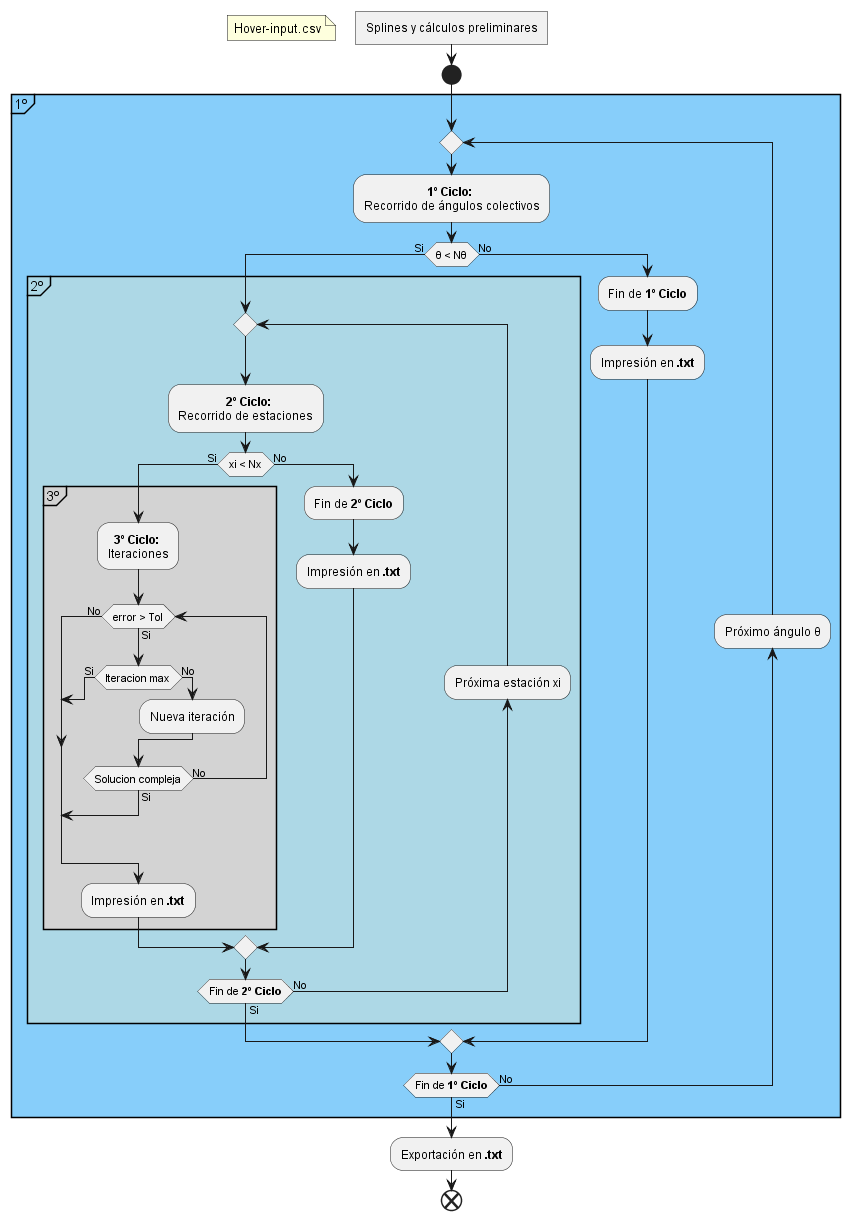

The diagram above was rendered by PlantUML. Its source (embedded in the PNG):
@startuml Hover-diagrama_de_flujo

<style>
activityDiagram {
    FontName arial
}
</style>

:Splines y cálculos preliminares]
floating note left: Hover-input.csv

start
partition 1º #LightSkyBlue {
    repeat
        :\t\t     **1º Ciclo:**\nRecorrido de ángulos colectivos;
        if (θ < Nθ) then (Si)
            partition 2º #LightBlue {
                repeat
                    :\t\t**2º Ciclo:**\nRecorrido de estaciones;
                    if (xi < Nx) then (Si)
                        partition 3º #LightGrey {
                            :  **3º Ciclo:**\nIteraciones;
                                while (error > Tol) is (Si)
                                    if (Iteracion max) then (Si)
                                        break
                                    else (No)
                                        :Nueva iteración;
                                    endif
                                    if (Solucion compleja) then (Si)
                                        break
                                    else (No)
                                        endif
                                endwhile (No)
                            :Impresión en **.txt**;
                        }
                    else (No)
                        :Fin de **2º Ciclo**;
                        :Impresión en **.txt**;
                    endif
                backward:Próxima estación xi;
                repeat while (Fin de **2º Ciclo**) is (No) not (Si)
            }
        else (No)
            :Fin de **1º Ciclo**;
            :Impresión en **.txt**;
        endif
    backward :Próximo ángulo θ;
    repeat while (Fin de **1º Ciclo**) is (No) not (Si)
}
:Exportación en **.txt**;
end

@endump